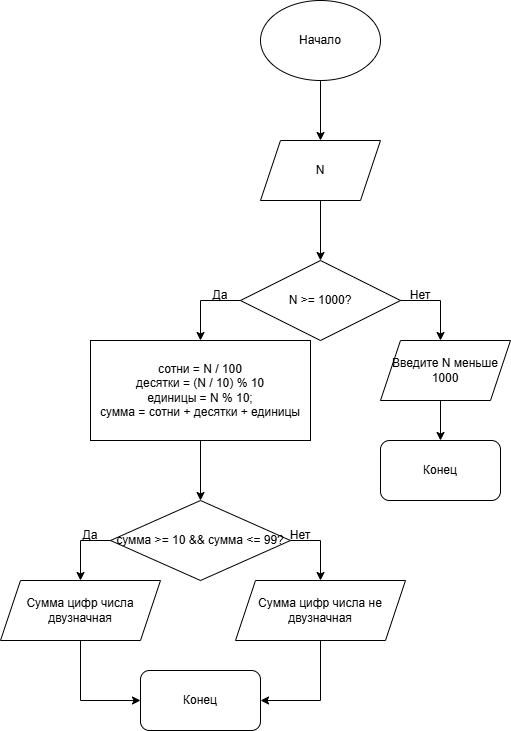

The diagram above was exported from draw.io. Its source (the exported page's mxGraphModel, read from the mxfile embedded in the PNG):
<mxGraphModel dx="1426" dy="792" grid="1" gridSize="10" guides="1" tooltips="1" connect="1" arrows="1" fold="1" page="1" pageScale="1" pageWidth="827" pageHeight="1169" math="0" shadow="0">
  <root>
    <mxCell id="0" />
    <mxCell id="1" parent="0" />
    <mxCell id="6V6sQ_2g97XOFXZLgdWN-1" value="Начало" style="ellipse;whiteSpace=wrap;html=1;" vertex="1" parent="1">
      <mxGeometry x="350" y="50" width="120" height="80" as="geometry" />
    </mxCell>
    <mxCell id="6V6sQ_2g97XOFXZLgdWN-2" value="" style="endArrow=classic;html=1;rounded=0;exitX=0.5;exitY=1;exitDx=0;exitDy=0;" edge="1" parent="1" source="6V6sQ_2g97XOFXZLgdWN-1">
      <mxGeometry width="50" height="50" relative="1" as="geometry">
        <mxPoint x="400" y="350" as="sourcePoint" />
        <mxPoint x="410" y="190" as="targetPoint" />
      </mxGeometry>
    </mxCell>
    <mxCell id="6V6sQ_2g97XOFXZLgdWN-3" value="" style="endArrow=classic;html=1;rounded=0;" edge="1" parent="1">
      <mxGeometry width="50" height="50" relative="1" as="geometry">
        <mxPoint x="410" y="250" as="sourcePoint" />
        <mxPoint x="410" y="310" as="targetPoint" />
      </mxGeometry>
    </mxCell>
    <mxCell id="6V6sQ_2g97XOFXZLgdWN-4" value="N" style="shape=parallelogram;perimeter=parallelogramPerimeter;whiteSpace=wrap;html=1;fixedSize=1;" vertex="1" parent="1">
      <mxGeometry x="350" y="190" width="120" height="60" as="geometry" />
    </mxCell>
    <mxCell id="6V6sQ_2g97XOFXZLgdWN-5" value="N &amp;gt;= 1000?" style="rhombus;whiteSpace=wrap;html=1;" vertex="1" parent="1">
      <mxGeometry x="330" y="310" width="160" height="80" as="geometry" />
    </mxCell>
    <mxCell id="6V6sQ_2g97XOFXZLgdWN-6" value="" style="endArrow=classic;html=1;rounded=0;entryX=0.5;entryY=0;entryDx=0;entryDy=0;" edge="1" parent="1" target="6V6sQ_2g97XOFXZLgdWN-11">
      <mxGeometry width="50" height="50" relative="1" as="geometry">
        <mxPoint x="330" y="350" as="sourcePoint" />
        <mxPoint x="290" y="390" as="targetPoint" />
        <Array as="points">
          <mxPoint x="290" y="350" />
        </Array>
      </mxGeometry>
    </mxCell>
    <mxCell id="6V6sQ_2g97XOFXZLgdWN-7" value="" style="endArrow=classic;html=1;rounded=0;" edge="1" parent="1">
      <mxGeometry width="50" height="50" relative="1" as="geometry">
        <mxPoint x="490" y="350" as="sourcePoint" />
        <mxPoint x="530" y="390" as="targetPoint" />
        <Array as="points">
          <mxPoint x="530" y="350" />
        </Array>
      </mxGeometry>
    </mxCell>
    <mxCell id="6V6sQ_2g97XOFXZLgdWN-8" value="Нет" style="text;html=1;whiteSpace=wrap;strokeColor=none;fillColor=none;align=center;verticalAlign=middle;rounded=0;" vertex="1" parent="1">
      <mxGeometry x="480" y="330" width="60" height="30" as="geometry" />
    </mxCell>
    <mxCell id="6V6sQ_2g97XOFXZLgdWN-9" value="Да" style="text;html=1;whiteSpace=wrap;strokeColor=none;fillColor=none;align=center;verticalAlign=middle;rounded=0;" vertex="1" parent="1">
      <mxGeometry x="280" y="330" width="60" height="30" as="geometry" />
    </mxCell>
    <mxCell id="6V6sQ_2g97XOFXZLgdWN-10" value="Введите N меньше 1000" style="shape=parallelogram;perimeter=parallelogramPerimeter;whiteSpace=wrap;html=1;fixedSize=1;" vertex="1" parent="1">
      <mxGeometry x="470" y="390" width="130" height="60" as="geometry" />
    </mxCell>
    <mxCell id="6V6sQ_2g97XOFXZLgdWN-11" value="&lt;div&gt;сотни = N / 100&lt;/div&gt;&lt;div&gt;десятки = (N / 10) % 10&lt;/div&gt;&lt;div&gt;единицы = N % 10;&lt;/div&gt;&lt;div&gt;сумма = сотни + десятки + единицы&lt;/div&gt;" style="rounded=0;whiteSpace=wrap;html=1;" vertex="1" parent="1">
      <mxGeometry x="180" y="390" width="220" height="100" as="geometry" />
    </mxCell>
    <mxCell id="6V6sQ_2g97XOFXZLgdWN-12" value="" style="endArrow=classic;html=1;rounded=0;" edge="1" parent="1" target="6V6sQ_2g97XOFXZLgdWN-13">
      <mxGeometry width="50" height="50" relative="1" as="geometry">
        <mxPoint x="530" y="450" as="sourcePoint" />
        <mxPoint x="530" y="510" as="targetPoint" />
      </mxGeometry>
    </mxCell>
    <mxCell id="6V6sQ_2g97XOFXZLgdWN-13" value="Конец" style="rounded=1;whiteSpace=wrap;html=1;" vertex="1" parent="1">
      <mxGeometry x="470" y="490" width="120" height="60" as="geometry" />
    </mxCell>
    <mxCell id="6V6sQ_2g97XOFXZLgdWN-14" value="" style="endArrow=classic;html=1;rounded=0;" edge="1" parent="1" target="6V6sQ_2g97XOFXZLgdWN-15">
      <mxGeometry width="50" height="50" relative="1" as="geometry">
        <mxPoint x="290" y="490" as="sourcePoint" />
        <mxPoint x="290" y="550" as="targetPoint" />
      </mxGeometry>
    </mxCell>
    <mxCell id="6V6sQ_2g97XOFXZLgdWN-15" value="сумма &amp;gt;= 10 &amp;amp;&amp;amp; сумма &amp;lt;= 99?" style="rhombus;whiteSpace=wrap;html=1;" vertex="1" parent="1">
      <mxGeometry x="200" y="550" width="180" height="80" as="geometry" />
    </mxCell>
    <mxCell id="6V6sQ_2g97XOFXZLgdWN-16" style="edgeStyle=orthogonalEdgeStyle;rounded=0;orthogonalLoop=1;jettySize=auto;html=1;entryX=0;entryY=0.5;entryDx=0;entryDy=0;" edge="1" parent="1" source="6V6sQ_2g97XOFXZLgdWN-17" target="6V6sQ_2g97XOFXZLgdWN-22">
      <mxGeometry relative="1" as="geometry" />
    </mxCell>
    <mxCell id="6V6sQ_2g97XOFXZLgdWN-17" value="Сумма цифр числа двузначная" style="shape=parallelogram;perimeter=parallelogramPerimeter;whiteSpace=wrap;html=1;fixedSize=1;" vertex="1" parent="1">
      <mxGeometry x="90" y="630" width="160" height="60" as="geometry" />
    </mxCell>
    <mxCell id="6V6sQ_2g97XOFXZLgdWN-18" value="" style="endArrow=classic;html=1;rounded=0;entryX=0.5;entryY=0;entryDx=0;entryDy=0;" edge="1" parent="1" target="6V6sQ_2g97XOFXZLgdWN-17">
      <mxGeometry width="50" height="50" relative="1" as="geometry">
        <mxPoint x="200" y="590" as="sourcePoint" />
        <mxPoint x="250" y="540" as="targetPoint" />
        <Array as="points">
          <mxPoint x="170" y="590" />
        </Array>
      </mxGeometry>
    </mxCell>
    <mxCell id="6V6sQ_2g97XOFXZLgdWN-19" value="" style="endArrow=classic;html=1;rounded=0;" edge="1" parent="1">
      <mxGeometry width="50" height="50" relative="1" as="geometry">
        <mxPoint x="380" y="590" as="sourcePoint" />
        <mxPoint x="410" y="630" as="targetPoint" />
        <Array as="points">
          <mxPoint x="410" y="590" />
        </Array>
      </mxGeometry>
    </mxCell>
    <mxCell id="6V6sQ_2g97XOFXZLgdWN-20" style="edgeStyle=orthogonalEdgeStyle;rounded=0;orthogonalLoop=1;jettySize=auto;html=1;entryX=1;entryY=0.5;entryDx=0;entryDy=0;" edge="1" parent="1" source="6V6sQ_2g97XOFXZLgdWN-21" target="6V6sQ_2g97XOFXZLgdWN-22">
      <mxGeometry relative="1" as="geometry" />
    </mxCell>
    <mxCell id="6V6sQ_2g97XOFXZLgdWN-21" value="Сумма цифр числа не двузначная" style="shape=parallelogram;perimeter=parallelogramPerimeter;whiteSpace=wrap;html=1;fixedSize=1;" vertex="1" parent="1">
      <mxGeometry x="325" y="630" width="170" height="60" as="geometry" />
    </mxCell>
    <mxCell id="6V6sQ_2g97XOFXZLgdWN-22" value="Конец" style="rounded=1;whiteSpace=wrap;html=1;" vertex="1" parent="1">
      <mxGeometry x="230" y="720" width="120" height="60" as="geometry" />
    </mxCell>
    <mxCell id="6V6sQ_2g97XOFXZLgdWN-23" value="Да" style="text;html=1;whiteSpace=wrap;strokeColor=none;fillColor=none;align=center;verticalAlign=middle;rounded=0;" vertex="1" parent="1">
      <mxGeometry x="150" y="570" width="60" height="30" as="geometry" />
    </mxCell>
    <mxCell id="6V6sQ_2g97XOFXZLgdWN-24" value="Нет" style="text;html=1;whiteSpace=wrap;strokeColor=none;fillColor=none;align=center;verticalAlign=middle;rounded=0;" vertex="1" parent="1">
      <mxGeometry x="360" y="570" width="60" height="30" as="geometry" />
    </mxCell>
  </root>
</mxGraphModel>